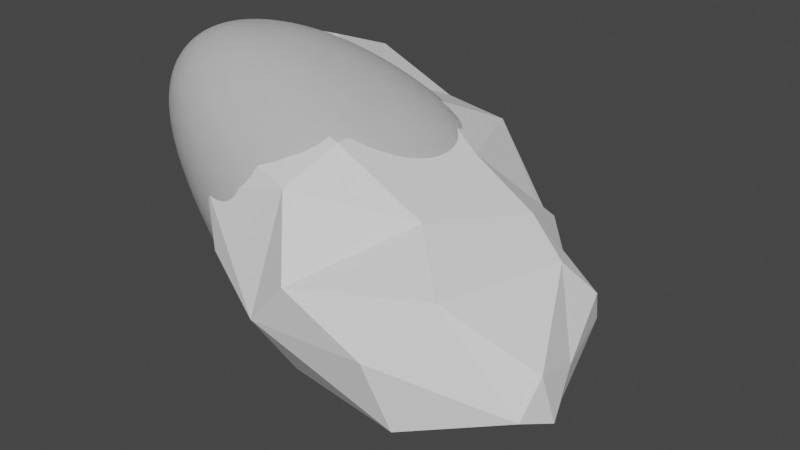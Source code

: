 # Source: Rocks.blend  (saved by Blender 3.5.10; exported with 4.5.12 LTS)
import bpy
from mathutils import Matrix  # noqa: F401  (used for matrix-valued properties, if any)

bpy.ops.wm.read_factory_settings(use_empty=True)
scene = bpy.context.scene
scene.name = 'Scene'

# ---- collections
col_collection = bpy.data.collections.new('Collection'); scene.collection.children.link(col_collection)

# ---- world
world_world = bpy.data.worlds.new('World'); scene.world = world_world
world_world.use_nodes = True; world_world.node_tree.nodes.clear()
_N = world_world.node_tree.nodes; _L = world_world.node_tree.links
n0 = _N.new('ShaderNodeOutputWorld'); n0.name = 'World Output'; n0.location = (300, 300)
n1 = _N.new('ShaderNodeBackground'); n1.name = 'Background'; n1.location = (10, 300)
n1.inputs[0].default_value = (0.05088, 0.05088, 0.05088, 1.0)
_L.new(n1.outputs[0], n0.inputs[0])
n0.is_active_output = True
world_world.color = (0.05088, 0.05088, 0.05088)
world_world.use_sun_shadow = False
world_world.sun_shadow_jitter_overblur = 0.0

# ---- meshes
me_cube_001 = bpy.data.meshes.new('Cube.001')
me_cube_001.from_pydata([(-0.5842, -0.1396, -0.6608), (-0.4232, -0.5493, -0.63), (0.05144, 0.5952, -0.4923), (0.6563, -0.2493, -0.509), (0.6797, 0.1256, -0.5912), (0.5593, 0.1814, 0.4742), (-0.1236, -0.6178, 0.6939), (-0.7156, -0.2093, 0.2423), (-0.702, -0.266, -0.4799), (-0.7688, -0.1978, -0.1082), (-0.6482, -0.05815, 0.4149), (-0.6875, 0.03922, -0.5012), (-0.7192, 0.1043, -0.1973), (-0.546, 0.4934, -0.2572), (-0.3188, 0.6001, 0.3672), (-0.479, 0.5636, 0.02091), (-0.3009, 0.7235, -0.157), (-0.1751, 0.7461, 0.2405), (-0.08223, 0.6661, 0.5377), (-0.1398, 0.6874, -0.2965), (0.4138, 0.5579, 0.3698), (0.588, 0.4597, 0.02041), (0.472, 0.4721, 0.544), (0.6753, 0.3804, 0.1766), (0.7386, 0.3061, -0.1417), (0.7175, 0.01068, -0.1013), (0.7244, -0.1237, -0.3435), (0.5741, -0.5092, 0.01458), (0.6054, -0.4841, -0.2674), (0.05814, -0.6786, -0.5343), (0.2419, -0.6459, 0.4966), (0.3895, -0.7651, -0.09949), (0.1948, -0.7832, 0.3), (0.06481, -0.9144, -0.05586), (-0.2176, -0.7858, -0.06288), (-0.03136, -0.8201, 0.4024), (-0.138, -0.7948, -0.4619), (-0.448, -0.6143, -0.339), (0.1772, 0.4644, -0.6604), (0.5401, 0.3523, -0.532), (-0.3879, 0.05293, -0.7153), (0.1363, 0.1101, -0.8435), (0.5268, 0.01421, -0.7992), (0.3334, -0.2645, -0.7643), (-0.3468, -0.2156, -0.8167), (0.1066, -0.2147, -0.9246), (-0.2021, -0.6555, -0.665), (0.02777, 0.6097, 0.6422), (-0.3636, 0.2822, 0.6583), (0.3831, 0.2946, 0.6803), (0.0991, 0.4006, 0.8261), (0.3314, -0.06695, 0.7285), (0.02622, 0.09552, 0.8963), (-0.3011, -0.01868, 0.8054), (-0.5468, -0.2855, 0.6125), (-0.1011, -0.2158, 0.8832), (-0.1998, -0.4393, 0.8132), (0.07286, -0.4091, 0.7789), (-0.4127, -0.482, 0.542)], [], [(58, 54, 7), (37, 9, 8), (37, 7, 9), (7, 10, 9), (10, 12, 9), (11, 13, 40), (15, 13, 12), (0, 11, 40), (1, 8, 0), (14, 17, 15), (16, 17, 19), (18, 47, 17), (22, 5, 23), (23, 25, 24), (24, 26, 4), (25, 26, 24), (26, 3, 4), (28, 31, 3), (30, 32, 31), (31, 32, 33), (30, 35, 32), (33, 36, 29), (35, 34, 33), (34, 37, 36), (35, 6, 58), (4, 42, 39), (41, 45, 40), (44, 1, 0), (22, 50, 49), (22, 49, 5), (49, 51, 5), (50, 52, 51), (53, 52, 50), (52, 55, 57), (1, 37, 8), (7, 54, 10), (8, 9, 11), (9, 12, 11), (8, 11, 0), (12, 13, 11), (13, 15, 16), (16, 15, 17), (19, 13, 16), (14, 18, 17), (17, 47, 20), (20, 47, 22), (20, 23, 21), (20, 22, 23), (21, 23, 24), (39, 21, 24), (39, 24, 4), (23, 5, 25), (25, 27, 26), (26, 28, 3), (26, 27, 28), (3, 31, 29), (28, 27, 31), (31, 33, 29), (33, 32, 35), (35, 30, 6), (33, 34, 36), (29, 36, 46), (46, 36, 1), (36, 37, 1), (19, 17, 20), (39, 42, 38), (38, 42, 41), (38, 41, 40), (13, 19, 2), (40, 45, 44), (41, 42, 45), (40, 44, 0), (42, 3, 43), (42, 43, 45), (45, 46, 44), (44, 46, 1), (45, 29, 46), (45, 43, 29), (29, 43, 3), (4, 3, 42), (47, 18, 50), (18, 48, 50), (22, 47, 50), (48, 53, 50), (49, 50, 51), (52, 53, 55), (53, 48, 54), (10, 48, 14), (56, 58, 6), (52, 57, 51), (55, 53, 56), (57, 55, 56), (56, 53, 54), (57, 56, 6), (30, 27, 51), (57, 6, 30), (7, 37, 34), (20, 21, 19), (21, 39, 2), (39, 38, 2), (2, 19, 21), (2, 38, 40), (40, 13, 2), (15, 12, 10), (10, 54, 48), (48, 18, 14), (14, 15, 10), (56, 54, 58), (27, 25, 5), (5, 51, 27), (51, 57, 30), (30, 31, 27), (35, 58, 34), (58, 7, 34)])
me_cube_001.polygons.foreach_set('use_smooth', [True] * 114)
_uv = me_cube_001.uv_layers.new(name='UVMap')
_uv.uv.foreach_set('vector', [0.6205, 0.3621, 0.6169, 0.06618, 0.5641, 0.06672, 0.4293, 0.07441, 0.4793, 0.08613, 0.4037, 0.07679, 0.4293, 0.07441, 0.5641, 0.06672, 0.4793, 0.08613, 0.5641, 0.06672, 0.598, 0.1329, 0.4793, 0.08613, 0.598, 0.1329, 0.4553, 0.1482, 0.4793, 0.08613, 0.3984, 0.1323, 0.4391, 0.2397, 0.3786, 0.1455, 0.497, 0.2652, 0.4391, 0.2397, 0.4553, 0.1482, 0.3814, 0.09891, 0.3984, 0.1323, 0.3786, 0.1455, 0.3861, 0.03404, 0.4037, 0.07679, 0.3814, 0.09891, 0.5802, 0.3034, 0.5385, 0.3409, 0.497, 0.2652, 0.4669, 0.3157, 0.5385, 0.3409, 0.4373, 0.3467, 0.5992, 0.3511, 0.6229, 0.3766, 0.5385, 0.3409, 0.6512, 0.5178, 0.609, 0.5806, 0.5456, 0.5508, 0.5456, 0.5508, 0.4823, 0.6236, 0.4693, 0.5653, 0.4693, 0.5653, 0.4288, 0.6503, 0.3856, 0.6013, 0.4823, 0.6236, 0.4288, 0.6503, 0.4693, 0.5653, 0.4288, 0.6503, 0.3953, 0.672, 0.3856, 0.6013, 0.4391, 0.7304, 0.48, 0.8024, 0.3953, 0.672, 0.638, 0.7919, 0.5555, 0.8398, 0.48, 0.8024, 0.48, 0.8024, 0.5555, 0.8398, 0.4885, 0.8652, 0.6183, 0.8355, 0.5654, 0.8859, 0.5555, 0.8398, 0.4885, 0.8652, 0.416, 0.8993, 0.4047, 0.8642, 0.5654, 0.8859, 0.4922, 0.9117, 0.4885, 0.8652, 0.4922, 0.9117, 0.4251, 0.7844, 0.416, 0.8993, 0.5654, 0.8859, 0.6208, 0.8997, 0.6205, 0.3621, 0.3856, 0.6013, 0.3338, 0.6251, 0.3746, 0.5467, 0.2747, 0.6043, 0.2654, 0.6582, 0.1711, 0.6119, 0.1905, 0.6665, 0.1652, 0.7269, 0.1357, 0.6541, 0.6512, 0.5178, 0.7328, 0.5537, 0.669, 0.5612, 0.6512, 0.5178, 0.669, 0.5612, 0.609, 0.5806, 0.669, 0.5612, 0.6899, 0.6364, 0.609, 0.5806, 0.7328, 0.5537, 0.7453, 0.6069, 0.6899, 0.6364, 0.8054, 0.626, 0.7453, 0.6069, 0.7328, 0.5537, 0.7453, 0.6069, 0.7692, 0.6601, 0.7371, 0.6998, 0.3861, 0.03404, 0.4293, 0.07441, 0.4037, 0.07679, 0.5641, 0.06672, 0.6169, 0.06618, 0.598, 0.1329, 0.4037, 0.07679, 0.4793, 0.08613, 0.3984, 0.1323, 0.4793, 0.08613, 0.4553, 0.1482, 0.3984, 0.1323, 0.4037, 0.07679, 0.3984, 0.1323, 0.3814, 0.09891, 0.4553, 0.1482, 0.4391, 0.2397, 0.3984, 0.1323, 0.4391, 0.2397, 0.497, 0.2652, 0.4669, 0.3157, 0.4669, 0.3157, 0.497, 0.2652, 0.5385, 0.3409, 0.4373, 0.3467, 0.4391, 0.2397, 0.4669, 0.3157, 0.5802, 0.3034, 0.5992, 0.3511, 0.5385, 0.3409, 0.5385, 0.3409, 0.6229, 0.3766, 0.5802, 0.4698, 0.5802, 0.4698, 0.6229, 0.3766, 0.6338, 0.5091, 0.5802, 0.4698, 0.5456, 0.5508, 0.5026, 0.5179, 0.5802, 0.4698, 0.6512, 0.5178, 0.5456, 0.5508, 0.5026, 0.5179, 0.5456, 0.5508, 0.4693, 0.5653, 0.3746, 0.5467, 0.5026, 0.5179, 0.4693, 0.5653, 0.3746, 0.5467, 0.4693, 0.5653, 0.3856, 0.6013, 0.5456, 0.5508, 0.609, 0.5806, 0.4823, 0.6236, 0.4823, 0.6236, 0.4988, 0.7377, 0.4288, 0.6503, 0.4288, 0.6503, 0.4391, 0.7304, 0.3953, 0.672, 0.4288, 0.6503, 0.4988, 0.7377, 0.4391, 0.7304, 0.3953, 0.672, 0.48, 0.8024, 0.4047, 0.8642, 0.4391, 0.7304, 0.4988, 0.7377, 0.48, 0.8024, 0.48, 0.8024, 0.4885, 0.8652, 0.4047, 0.8642, 0.4885, 0.8652, 0.5555, 0.8398, 0.5654, 0.8859, 0.5654, 0.8859, 0.6183, 0.8355, 0.6208, 0.8997, 0.4885, 0.8652, 0.4922, 0.9117, 0.416, 0.8993, 0.4047, 0.8642, 0.416, 0.8993, 0.3784, 0.9139, 0.3784, 0.9139, 0.416, 0.8993, 0.38, 0.9487, 0.416, 0.8993, 0.4251, 0.7844, 0.38, 0.9487, 0.4373, 0.3467, 0.5385, 0.3409, 0.5802, 0.4698, 0.3746, 0.5467, 0.3338, 0.6251, 0.2871, 0.5291, 0.2871, 0.5291, 0.3338, 0.6251, 0.2747, 0.6043, 0.2871, 0.5291, 0.2747, 0.6043, 0.1711, 0.6119, 0.4391, 0.2397, 0.4373, 0.3467, 0.3894, 0.3867, 0.1711, 0.6119, 0.2654, 0.6582, 0.1905, 0.6665, 0.2747, 0.6043, 0.3338, 0.6251, 0.2654, 0.6582, 0.1711, 0.6119, 0.1905, 0.6665, 0.1357, 0.6541, 0.3338, 0.6251, 0.3953, 0.672, 0.3153, 0.6774, 0.3338, 0.6251, 0.3153, 0.6774, 0.2654, 0.6582, 0.2654, 0.6582, 0.2132, 0.7459, 0.1905, 0.6665, 0.1905, 0.6665, 0.2132, 0.7459, 0.1652, 0.7269, 0.2654, 0.6582, 0.3377, 0.82, 0.2132, 0.7459, 0.2654, 0.6582, 0.3153, 0.6774, 0.3377, 0.82, 0.4047, 0.8642, 0.3153, 0.6774, 0.3953, 0.672, 0.3856, 0.6013, 0.3953, 0.672, 0.3338, 0.6251, 0.7438, 0.5088, 0.7179, 0.4402, 0.7328, 0.5537, 0.7179, 0.4402, 0.8217, 0.57, 0.7328, 0.5537, 0.6512, 0.5178, 0.7438, 0.5088, 0.7328, 0.5537, 0.8217, 0.57, 0.8054, 0.626, 0.7328, 0.5537, 0.669, 0.5612, 0.7328, 0.5537, 0.6899, 0.6364, 0.7453, 0.6069, 0.8054, 0.626, 0.7692, 0.6601, 0.8054, 0.626, 0.8217, 0.57, 0.8558, 0.6823, 0.598, 0.1329, 0.8217, 0.57, 0.5802, 0.3034, 0.7839, 0.7044, 0.845, 0.7297, 0.7734, 0.7421, 0.7453, 0.6069, 0.7371, 0.6998, 0.6899, 0.6364, 0.7692, 0.6601, 0.8054, 0.626, 0.7839, 0.7044, 0.7371, 0.6998, 0.7692, 0.6601, 0.7839, 0.7044, 0.7839, 0.7044, 0.8054, 0.626, 0.8558, 0.6823, 0.7371, 0.6998, 0.7839, 0.7044, 0.7734, 0.7421, 0.638, 0.7919, 0.4988, 0.7377, 0.6899, 0.6364, 0.7371, 0.6998, 0.7734, 0.7421, 0.638, 0.7919, 0.5641, 0.06672, 0.4293, 0.07441, 0.4922, 0.9117, 0.5802, 0.4698, 0.5026, 0.5179, 0.4373, 0.3467, 0.5026, 0.5179, 0.3746, 0.5467, 0.3894, 0.3867, 0.3746, 0.5467, 0.2871, 0.5291, 0.3894, 0.3867, 0.3894, 0.3867, 0.4373, 0.3467, 0.5026, 0.5179, 0.3894, 0.3867, 0.2871, 0.5291, 0.1711, 0.6119, 0.1711, 0.6119, 0.4391, 0.2397, 0.3894, 0.3867, 0.497, 0.2652, 0.4553, 0.1482, 0.598, 0.1329, 0.598, 0.1329, 0.8558, 0.6823, 0.8217, 0.57, 0.8217, 0.57, 0.5992, 0.3511, 0.5802, 0.3034, 0.5802, 0.3034, 0.497, 0.2652, 0.598, 0.1329, 0.7839, 0.7044, 0.8558, 0.6823, 0.845, 0.7297, 0.4988, 0.7377, 0.4823, 0.6236, 0.609, 0.5806, 0.609, 0.5806, 0.6899, 0.6364, 0.4988, 0.7377, 0.6899, 0.6364, 0.7371, 0.6998, 0.638, 0.7919, 0.638, 0.7919, 0.48, 0.8024, 0.4988, 0.7377, 0.5654, 0.8859, 0.6205, 0.3621, 0.4922, 0.9117, 0.6205, 0.3621, 0.5641, 0.06672, 0.4922, 0.9117])
me_cube_001.update()
me_cube_002 = bpy.data.meshes.new('Cube.002')
me_cube_002.from_pydata([(-0.5665, -0.9875, -0.7417), (-0.7625, -0.5495, 0.5401), (-0.5556, 0.8462, -0.5237), (-1.088, 0.304, -0.9133), (0.7102, -0.01644, -1.036), (0.6189, 1.041, -0.8314), (0.9733, -0.1103, -0.6931), (0.4398, -0.6154, -0.4974), (-0.01883, -1.118, 0.6878), (-0.5041, -1.132, -0.1846), (-0.7696, -0.6881, 0.09678), (-1.382, -0.3865, -0.3482), (-1.331, -0.3626, -0.4049), (-0.9727, 0.2496, 0.3934), (-1.189, 0.492, -0.5258), (-0.9096, 0.8376, -0.1724), (-0.2311, 0.9735, 0.5188), (-0.4097, 1.171, -0.09528), (0.2137, 1.195, 0.02721), (0.1897, 1.216, -0.709), (0.718, 1.168, -0.2429), (0.4523, 1.004, 0.3529), (1.045, 0.723, -0.6235), (1.062, 0.3028, 0.1533), (0.6804, 0.4412, 0.7087), (1.177, 0.2872, -0.3774), (0.6405, -0.5103, 0.6362), (0.8941, -0.1952, 0.216), (0.7675, -0.7034, -0.08398), (0.4617, -0.9046, 0.6166), (-0.04414, -1.293, 0.07555), (-0.2364, -1.139, -0.6754), (-0.1058, 0.7414, -0.9998), (-0.7066, 0.08885, -1.199), (-0.2874, 0.08578, -1.272), (-0.5982, -0.3902, -0.9893), (0.2896, -0.2956, -1.151), (-1.089, -0.0994, 0.4735), (0.0284, 0.5469, 0.864), (-0.0918, -0.5718, 1.009), (0.2969, -0.602, 0.8725), (-0.618, -0.2862, 0.8256), (-0.3994, -0.9514, 0.5785)], [], [(0, 11, 35), (9, 10, 11), (10, 1, 11), (35, 12, 33), (12, 11, 14), (15, 17, 2), (15, 16, 17), (2, 17, 19), (16, 21, 18), (17, 18, 19), (19, 5, 32), (18, 21, 20), (5, 20, 22), (5, 22, 4), (23, 22, 20), (21, 23, 20), (24, 23, 21), (22, 25, 6), (22, 23, 25), (27, 6, 25), (27, 26, 28), (6, 28, 7), (28, 26, 29), (28, 29, 30), (7, 31, 36), (36, 31, 0), (30, 8, 9), (31, 9, 0), (26, 40, 29), (3, 32, 33), (32, 5, 4), (33, 32, 34), (32, 4, 34), (33, 34, 35), (34, 36, 35), (34, 4, 36), (36, 0, 35), (3, 2, 32), (13, 38, 16), (16, 24, 21), (37, 41, 38), (1, 41, 37), (39, 40, 24), (41, 1, 39), (39, 1, 42), (39, 42, 8), (0, 9, 11), (9, 42, 10), (10, 42, 1), (35, 11, 12), (11, 1, 37), (11, 37, 14), (14, 37, 13), (33, 12, 3), (3, 12, 14), (3, 14, 15), (14, 13, 15), (3, 15, 2), (15, 13, 16), (2, 19, 32), (17, 16, 18), (19, 18, 20), (4, 22, 6), (24, 26, 23), (23, 27, 25), (23, 26, 27), (19, 20, 5), (6, 27, 28), (7, 28, 31), (31, 28, 30), (30, 29, 8), (31, 30, 9), (9, 8, 42), (36, 4, 6), (36, 6, 7), (13, 37, 38), (16, 38, 24), (38, 39, 24), (38, 41, 39), (40, 26, 24), (39, 8, 40), (40, 8, 29)])
me_cube_002.polygons.foreach_set('use_smooth', [True] * 82)
_uv = me_cube_002.uv_layers.new(name='UVMap')
_uv.uv.foreach_set('vector', [0.4056, 0.02493, 0.5026, 0.1448, 0.3903, 0.1163, 0.4707, 0.02086, 0.5505, 0.07365, 0.5026, 0.1448, 0.5505, 0.07365, 0.6065, 0.1211, 0.5026, 0.1448, 0.3903, 0.1163, 0.4737, 0.1545, 0.3797, 0.191, 0.4737, 0.1545, 0.5026, 0.1448, 0.4528, 0.2583, 0.5194, 0.313, 0.5328, 0.3834, 0.4556, 0.3489, 0.5194, 0.313, 0.6005, 0.3879, 0.5328, 0.3834, 0.4556, 0.3489, 0.5328, 0.3834, 0.4405, 0.447, 0.6005, 0.3879, 0.6091, 0.485, 0.5503, 0.4562, 0.5328, 0.3834, 0.5503, 0.4562, 0.4405, 0.447, 0.4405, 0.447, 0.4142, 0.5109, 0.3884, 0.4169, 0.5503, 0.4562, 0.6091, 0.485, 0.5037, 0.5177, 0.4142, 0.5109, 0.5037, 0.5177, 0.4377, 0.5881, 0.4142, 0.5109, 0.4377, 0.5881, 0.3528, 0.6591, 0.5339, 0.6573, 0.4377, 0.5881, 0.5037, 0.5177, 0.6091, 0.485, 0.5339, 0.6573, 0.5037, 0.5177, 0.6421, 0.6193, 0.5339, 0.6573, 0.6091, 0.485, 0.4377, 0.5881, 0.4575, 0.6534, 0.4061, 0.6917, 0.4377, 0.5881, 0.5339, 0.6573, 0.4575, 0.6534, 0.5394, 0.7328, 0.4061, 0.6917, 0.4575, 0.6534, 0.5394, 0.7328, 0.6073, 0.7991, 0.4895, 0.7954, 0.4061, 0.6917, 0.4895, 0.7954, 0.4083, 0.8126, 0.4895, 0.7954, 0.6073, 0.7991, 0.6005, 0.8574, 0.4895, 0.7954, 0.6005, 0.8574, 0.5246, 0.9281, 0.4083, 0.8126, 0.4163, 0.9369, 0.3791, 0.8924, 0.3791, 0.8924, 0.4163, 0.9369, 0.4032, 0.9849, 0.5246, 0.9281, 0.6088, 0.93, 0.4972, 0.9835, 0.4163, 0.9369, 0.4972, 0.9835, 0.4032, 0.9849, 0.6073, 0.7991, 0.625, 0.8557, 0.6005, 0.8574, 0.136, 0.5202, 0.2806, 0.516, 0.1807, 0.5806, 0.2806, 0.516, 0.4142, 0.5109, 0.3528, 0.6591, 0.1807, 0.5806, 0.2806, 0.516, 0.2321, 0.6055, 0.2806, 0.516, 0.3528, 0.6591, 0.2321, 0.6055, 0.1807, 0.5806, 0.2321, 0.6055, 0.1672, 0.6517, 0.2321, 0.6055, 0.2824, 0.6754, 0.1672, 0.6517, 0.2321, 0.6055, 0.3528, 0.6591, 0.2824, 0.6754, 0.2824, 0.6754, 0.1431, 0.7242, 0.1672, 0.6517, 0.2002, 0.5, 0.228, 0.5017, 0.2806, 0.516, 0.8681, 0.5132, 0.7175, 0.5844, 0.7224, 0.5141, 0.7224, 0.5141, 0.6421, 0.6193, 0.6311, 0.516, 0.8623, 0.5898, 0.8226, 0.6215, 0.7175, 0.5844, 0.8569, 0.6391, 0.8226, 0.6215, 0.8623, 0.5898, 0.7839, 0.6787, 0.7462, 0.7092, 0.6421, 0.6193, 0.8226, 0.6215, 0.8569, 0.6391, 0.7839, 0.6787, 0.7839, 0.6787, 0.8569, 0.6391, 0.8489, 0.7252, 0.7839, 0.6787, 0.8489, 0.7252, 0.8025, 0.7476, 0.4056, 0.02493, 0.4707, 0.02086, 0.5026, 0.1448, 0.4707, 0.02086, 0.6064, 0.02051, 0.5505, 0.07365, 0.5505, 0.07365, 0.6064, 0.02051, 0.6065, 0.1211, 0.3903, 0.1163, 0.5026, 0.1448, 0.4737, 0.1545, 0.5026, 0.1448, 0.6065, 0.1211, 0.6033, 0.1768, 0.5026, 0.1448, 0.6033, 0.1768, 0.4528, 0.2583, 0.4528, 0.2583, 0.6033, 0.1768, 0.6199, 0.2426, 0.3797, 0.191, 0.4737, 0.1545, 0.3955, 0.2501, 0.3955, 0.2501, 0.4737, 0.1545, 0.4528, 0.2583, 0.3955, 0.2501, 0.4528, 0.2583, 0.5194, 0.313, 0.4528, 0.2583, 0.6199, 0.2426, 0.5194, 0.313, 0.3955, 0.2501, 0.5194, 0.313, 0.4556, 0.3489, 0.5194, 0.313, 0.6199, 0.2426, 0.6005, 0.3879, 0.4556, 0.3489, 0.4405, 0.447, 0.3884, 0.4169, 0.5328, 0.3834, 0.6005, 0.3879, 0.5503, 0.4562, 0.4405, 0.447, 0.5503, 0.4562, 0.5037, 0.5177, 0.3528, 0.6591, 0.4377, 0.5881, 0.4061, 0.6917, 0.6421, 0.6193, 0.6073, 0.7991, 0.5339, 0.6573, 0.5339, 0.6573, 0.5394, 0.7328, 0.4575, 0.6534, 0.5339, 0.6573, 0.6073, 0.7991, 0.5394, 0.7328, 0.4405, 0.447, 0.5037, 0.5177, 0.4142, 0.5109, 0.4061, 0.6917, 0.5394, 0.7328, 0.4895, 0.7954, 0.4083, 0.8126, 0.4895, 0.7954, 0.4163, 0.9369, 0.4163, 0.9369, 0.4895, 0.7954, 0.5246, 0.9281, 0.5246, 0.9281, 0.6005, 0.8574, 0.6088, 0.93, 0.4163, 0.9369, 0.5246, 0.9281, 0.4972, 0.9835, 0.4972, 0.9835, 0.6088, 0.93, 0.6039, 0.9864, 0.2824, 0.6754, 0.3528, 0.6591, 0.4061, 0.6917, 0.2824, 0.6754, 0.4061, 0.6917, 0.343, 0.7504, 0.8681, 0.5132, 0.8623, 0.5898, 0.7175, 0.5844, 0.7224, 0.5141, 0.7175, 0.5844, 0.6421, 0.6193, 0.7175, 0.5844, 0.7839, 0.6787, 0.6421, 0.6193, 0.7175, 0.5844, 0.8226, 0.6215, 0.7839, 0.6787, 0.7462, 0.7092, 0.6438, 0.7555, 0.6421, 0.6193, 0.7839, 0.6787, 0.8025, 0.7476, 0.7462, 0.7092, 0.7462, 0.7092, 0.8025, 0.7476, 0.7551, 0.75])
me_cube_002.update()
me_cube_003 = bpy.data.meshes.new('Cube.003')
me_cube_003.from_pydata([(-0.6268, -1.195, 0.6415), (-1.576, -0.445, -0.5278), (-1.119, -0.8985, -0.6565), (-0.8112, -1.26, 0.2612), (-2.003, -0.7323, 1.405), (-2.337, -0.3803, 1.063), (-1.67, -0.3301, -0.3399), (0.2704, 0.9405, -0.7975), (0.869, -0.4317, -0.5632), (-0.6738, -1.119, -0.9397), (0.4301, -0.1403, 0.1572), (-1.174, -1.072, -0.4106), (-1.199, -1.158, 0.06769), (-1.502, -1.3, 0.9205), (-1.772, -1.183, 0.7646), (-1.592, -0.734, 0.01193), (-1.959, -0.8284, 0.5388), (-2.175, -0.8515, 1.255), (-1.886, -0.4322, -0.09274), (-1.902, -0.2036, -0.0665), (-2.077, -0.1309, 0.5851), (-2.214, -0.5721, 1.348), (-1.804, 0.07433, 0.04901), (-2.162, 0.06293, 0.9593), (-2.15, -0.1783, 1.351), (-1.415, 0.2537, -0.2672), (-1.393, 0.3038, 0.1387), (-1.931, 0.2989, 0.7582), (-1.133, 0.3595, -0.7163), (-1.541, 0.5921, 1.019), (-1.48, 0.5047, 1.317), (-0.3259, 0.6012, -0.6653), (-0.882, 0.7768, -0.1777), (-0.3615, 0.7145, 0.9343), (-0.7063, 0.9466, 0.3028), (-1.212, 0.7037, 0.6908), (-0.319, 1.004, -0.1748), (-0.1604, 0.9824, 0.5548), (0.4875, 0.9381, -0.586), (0.6128, 0.5827, -1.089), (0.4972, 0.8497, -0.1946), (-0.07822, 0.9082, 0.7164), (0.8516, 0.7717, -0.8444), (0.9109, 0.3226, -1.229), (1.033, 0.5179, -0.5272), (0.4589, 0.4582, 0.4557), (0.9911, -0.2577, -1.379), (1.061, 0.09446, -0.4643), (0.878, -0.5147, -1.284), (0.493, -0.7422, -0.7583), (0.5597, -0.7574, -0.09664), (0.368, -0.7764, 0.2503), (0.2625, -1.092, -1.074), (-0.1444, -1.334, -0.9183), (0.02208, -1.175, 0.277), (-0.2248, -1.39, -0.2855), (-0.4896, -1.375, -0.7788), (-0.1198, 0.4786, -1.111), (-0.4908, 0.1851, -1.35), (-0.9476, 0.08661, -1.036), (0.2174, 0.09944, -1.491), (0.757, 0.3345, -1.322), (-0.1977, -0.0514, -1.504), (-0.6421, -0.4375, -1.191), (-0.2681, -0.5418, -1.289), (0.7509, -0.04148, -1.601), (0.8098, -0.3081, -1.616), (-0.6717, -0.8724, -1.066), (0.2745, -0.9562, -1.495), (0.2197, -0.6485, -1.631), (0.6491, -0.6531, -1.583), (-0.8514, 0.4555, 1.131), (-1.273, 0.2183, 1.438), (-2.033, -0.2903, 1.514), (-1.604, -0.03487, 1.542), (0.118, 0.3672, 0.9028), (-0.2078, -0.5047, 1.087), (-0.7354, -0.6988, 1.343), (-1.286, -1.053, 1.242), (0.1058, -0.4726, 0.8498), (-0.01064, -0.9172, 0.7718), (-0.9962, -1.182, 1.076)], [], [(13, 14, 12), (15, 1, 2), (12, 15, 11), (18, 6, 1), (17, 5, 16), (20, 19, 18), (62, 64, 63), (25, 1, 6), (22, 26, 25), (1, 28, 59), (12, 11, 56), (0, 13, 3), (16, 20, 18), (23, 20, 5), (4, 21, 17), (24, 21, 73), (27, 29, 35), (24, 5, 21), (23, 27, 22), (22, 6, 19), (67, 9, 2), (26, 35, 32), (57, 7, 39), (42, 39, 7), (38, 40, 42), (40, 38, 37), (59, 28, 58), (28, 32, 31), (22, 27, 35), (41, 35, 33), (38, 36, 37), (38, 7, 36), (1, 25, 28), (40, 45, 44), (47, 50, 8), (50, 10, 51), (49, 52, 48), (51, 54, 50), (69, 68, 64), (69, 64, 62), (61, 43, 65), (71, 76, 75), (54, 55, 50), (55, 56, 53), (0, 3, 55), (68, 69, 70), (80, 0, 54), (68, 52, 53), (60, 69, 62), (64, 67, 63), (74, 30, 73), (72, 30, 74), (71, 30, 72), (60, 62, 58), (33, 71, 75), (79, 45, 75), (79, 10, 45), (72, 74, 77), (74, 78, 77), (3, 12, 56), (75, 76, 79), (11, 2, 9), (63, 67, 2), (17, 21, 5), (35, 41, 37), (75, 41, 33), (47, 10, 50), (2, 1, 59, 63), (14, 17, 16), (80, 79, 76, 77), (18, 19, 6), (19, 20, 23, 22), (64, 68, 67), (16, 5, 20), (77, 76, 71, 72), (24, 23, 5), (22, 25, 6), (63, 59, 58, 62), (17, 13, 78, 4), (56, 11, 9), (11, 15, 2), (3, 13, 12), (0, 81, 13), (81, 78, 13), (36, 7, 31, 32), (42, 40, 44), (27, 23, 29), (58, 28, 31), (60, 57, 39, 61), (43, 61, 39, 42), (38, 42, 7), (34, 35, 37), (36, 34, 37), (41, 40, 37), (32, 28, 25, 26), (40, 41, 45), (7, 57, 58, 31), (32, 35, 34), (32, 34, 36), (47, 46, 43, 44), (18, 15, 14, 16), (44, 45, 47), (49, 48, 8), (43, 42, 44), (8, 48, 46, 47), (48, 70, 66, 46), (46, 66, 65, 43), (53, 56, 9, 68), (8, 50, 49), (52, 55, 53), (54, 0, 55), (68, 9, 67), (57, 60, 58), (10, 79, 51), (55, 3, 56), (48, 52, 68, 70), (81, 80, 77, 78), (51, 80, 54), (60, 65, 69), (69, 65, 66), (69, 66, 70), (71, 33, 30), (60, 61, 65), (75, 45, 41), (80, 51, 79), (0, 80, 81), (73, 21, 4), (30, 29, 23, 24), (50, 55, 52), (26, 22, 35), (12, 14, 15), (74, 73, 78), (78, 73, 4), (49, 50, 52), (33, 35, 29, 30), (15, 18, 1), (13, 17, 14), (73, 30, 24), (47, 45, 10)])
me_cube_003.polygons.foreach_set('use_smooth', [True] * 139)
_uv = me_cube_003.uv_layers.new(name='UVMap')
_uv.uv.foreach_set('vector', [0.5814, 0.05763, 0.5479, 0.09252, 0.4902, 0.02928, 0.4579, 0.1041, 0.3575, 0.2078, 0.4069, 0.06986, 0.4902, 0.02928, 0.4579, 0.1041, 0.4375, 0.05349, 0.4406, 0.1784, 0.4063, 0.1842, 0.3575, 0.2078, 0.5887, 0.1482, 0.5622, 0.2274, 0.5116, 0.1371, 0.4933, 0.2366, 0.4367, 0.218, 0.4406, 0.1784, 0.2474, 0.5953, 0.2157, 0.6604, 0.1725, 0.633, 0.4197, 0.3073, 0.1236, 0.5, 0.4063, 0.1842, 0.4465, 0.2748, 0.4688, 0.3276, 0.4197, 0.3073, 0.4168, 0.1187, 0.375, 0.3163, 0.178, 0.5488, 0.4902, 0.02928, 0.4375, 0.05349, 0.4375, 1.0, 0.6168, 1.0, 0.5814, 0.05763, 0.5323, 1.0, 0.5116, 0.1371, 0.4933, 0.2366, 0.4406, 0.1784, 0.5528, 0.2833, 0.4933, 0.2366, 0.5622, 0.2274, 0.875, 0.5997, 0.6864, 0.3125, 0.5887, 0.1482, 0.6706, 0.3183, 0.6864, 0.3125, 0.875, 0.5313, 0.5312, 0.3125, 0.5625, 0.3583, 0.5368, 0.3865, 0.6178, 0.2714, 0.5622, 0.2274, 0.6864, 0.3125, 0.5528, 0.2833, 0.5312, 0.3125, 0.4465, 0.2748, 0.4465, 0.2748, 0.4063, 0.1842, 0.4367, 0.218, 0.125, 0.6875, 0.2057, 0.8099, 0.4069, 0.06986, 0.4688, 0.3276, 0.5368, 0.3865, 0.469, 0.387, 0.3314, 0.4809, 0.375, 0.4688, 0.3911, 0.5387, 0.4551, 0.5626, 0.3911, 0.5387, 0.4302, 0.479, 0.4701, 0.5201, 0.5274, 0.5502, 0.4551, 0.5626, 0.5274, 0.5502, 0.4701, 0.5201, 0.5707, 0.4757, 0.178, 0.5488, 0.375, 0.3163, 0.2386, 0.5548, 0.2295, 0.4746, 0.469, 0.387, 0.4117, 0.403, 0.4465, 0.2748, 0.5312, 0.3125, 0.5368, 0.3865, 0.6211, 0.5119, 0.5368, 0.3865, 0.6781, 0.4906, 0.4701, 0.5201, 0.4803, 0.4386, 0.5707, 0.4757, 0.4701, 0.5201, 0.4302, 0.479, 0.4803, 0.4386, 0.1236, 0.5, 0.4197, 0.3073, 0.2295, 0.4746, 0.5274, 0.5502, 0.6081, 0.6168, 0.5074, 0.6223, 0.5214, 0.67, 0.5588, 0.8076, 0.5118, 0.7421, 0.5588, 0.8076, 0.6214, 0.7156, 0.6012, 0.8229, 0.485, 0.803, 0.4299, 0.8523, 0.4147, 0.7294, 0.6012, 0.8229, 0.5651, 0.897, 0.5588, 0.8076, 0.2763, 0.6895, 0.3689, 0.839, 0.2157, 0.6604, 0.2763, 0.6895, 0.2157, 0.6604, 0.2474, 0.5953, 0.385, 0.5931, 0.42, 0.6145, 0.3635, 0.6393, 0.7141, 0.5382, 0.7188, 0.677, 0.6578, 0.6105, 0.5651, 0.897, 0.5002, 0.929, 0.5588, 0.8076, 0.5002, 0.929, 0.4275, 0.934, 0.4313, 0.9193, 0.6593, 0.8379, 0.5323, 0.1778, 0.5002, 0.929, 0.3689, 0.839, 0.2763, 0.6895, 0.3402, 0.7242, 0.6775, 0.8099, 0.6593, 0.8379, 0.5651, 0.897, 0.2791, 0.75, 0.4299, 0.8523, 0.4313, 0.9193, 0.3059, 0.5819, 0.2763, 0.6895, 0.2474, 0.5953, 0.2157, 0.6604, 0.1639, 0.6828, 0.1725, 0.633, 0.7813, 0.5459, 0.625, 0.3699, 0.8278, 0.5179, 0.75, 0.5402, 0.625, 0.3699, 0.7813, 0.5459, 0.7141, 0.5382, 0.625, 0.3699, 0.75, 0.5402, 0.3059, 0.5819, 0.2474, 0.5953, 0.2386, 0.5548, 0.6509, 0.5151, 0.7141, 0.5382, 0.6578, 0.6105, 0.7026, 0.7137, 0.6081, 0.6168, 0.6578, 0.6105, 0.7026, 0.7137, 0.6214, 0.7156, 0.6081, 0.6168, 0.75, 0.5402, 0.7813, 0.5459, 0.7796, 0.6752, 0.7813, 0.5459, 0.7354, 0.3993, 0.7796, 0.6752, 0.5323, 0.1778, 0.4688, 0.0, 0.4275, 0.934, 0.6578, 0.6105, 0.7188, 0.677, 0.7026, 0.7137, 0.4375, 0.05349, 0.4069, 0.06986, 0.2057, 0.8099, 0.1725, 0.633, 0.1639, 0.6828, 0.375, 0.106, 0.5887, 0.1482, 0.6864, 0.3125, 0.5622, 0.2274, 0.5368, 0.3865, 0.6211, 0.5119, 0.5707, 0.4757, 0.6578, 0.6105, 0.6211, 0.5119, 0.6509, 0.5151, 0.5214, 0.67, 0.6214, 0.7156, 0.5588, 0.8076, 0.375, 0.106, 0.4168, 0.1187, 0.178, 0.5488, 0.1725, 0.633, 0.5479, 0.09252, 0.5887, 0.1482, 0.5116, 0.1371, 0.6802, 0.81, 0.7026, 0.7137, 0.7188, 0.677, 0.7796, 0.6752, 0.4406, 0.1784, 0.4367, 0.218, 0.4063, 0.1842, 0.4367, 0.218, 0.4933, 0.2366, 0.5528, 0.2833, 0.4465, 0.2748, 0.2157, 0.6604, 0.3689, 0.839, 0.1639, 0.6828, 0.5116, 0.1371, 0.5622, 0.2274, 0.4933, 0.2366, 0.7796, 0.6752, 0.7188, 0.677, 0.7141, 0.5382, 0.75, 0.5402, 0.7543, 0.4094, 0.5528, 0.2833, 0.5622, 0.2274, 0.4465, 0.2748, 0.4197, 0.3073, 0.4063, 0.1842, 0.1725, 0.633, 0.178, 0.5488, 0.2386, 0.5548, 0.2474, 0.5953, 0.5887, 0.1482, 0.5814, 0.05763, 0.875, 0.6875, 0.875, 0.5997, 0.4375, 1.0, 0.4375, 0.05349, 0.2057, 0.8099, 0.4375, 0.05349, 0.4579, 0.1041, 0.4069, 0.06986, 0.5323, 1.0, 0.5814, 0.05763, 0.4902, 0.02928, 0.6168, 1.0, 0.875, 0.7188, 0.5814, 0.05763, 0.875, 0.7188, 0.875, 0.6875, 0.5814, 0.05763, 0.4803, 0.4386, 0.4302, 0.479, 0.4117, 0.403, 0.469, 0.387, 0.4551, 0.5626, 0.5274, 0.5502, 0.5074, 0.6223, 0.5312, 0.3125, 0.5528, 0.2833, 0.5625, 0.3583, 0.2386, 0.5548, 0.375, 0.3163, 0.375, 0.375, 0.3059, 0.5819, 0.3314, 0.4809, 0.3911, 0.5387, 0.385, 0.5931, 0.42, 0.6145, 0.385, 0.5931, 0.3911, 0.5387, 0.4551, 0.5626, 0.4701, 0.5201, 0.4551, 0.5626, 0.4302, 0.479, 0.5232, 0.4165, 0.5368, 0.3865, 0.5707, 0.4757, 0.4803, 0.4386, 0.5232, 0.4165, 0.5707, 0.4757, 0.6211, 0.5119, 0.5274, 0.5502, 0.5707, 0.4757, 0.469, 0.387, 0.2295, 0.4746, 0.4197, 0.3073, 0.4688, 0.3276, 0.5274, 0.5502, 0.6211, 0.5119, 0.6081, 0.6168, 0.4302, 0.479, 0.3125, 0.5, 0.2813, 0.5, 0.4117, 0.403, 0.469, 0.387, 0.5368, 0.3865, 0.5232, 0.4165, 0.469, 0.387, 0.5232, 0.4165, 0.4803, 0.4386, 0.5214, 0.67, 0.4088, 0.6875, 0.42, 0.6145, 0.5074, 0.6223, 0.4406, 0.1784, 0.4579, 0.1041, 0.5479, 0.09252, 0.5116, 0.1371, 0.5074, 0.6223, 0.6081, 0.6168, 0.5214, 0.67, 0.485, 0.803, 0.4147, 0.7294, 0.5118, 0.7421, 0.42, 0.6145, 0.4551, 0.5626, 0.5074, 0.6223, 0.5118, 0.7421, 0.4147, 0.7294, 0.4088, 0.6875, 0.5214, 0.67, 0.4147, 0.7294, 0.3402, 0.7242, 0.3683, 0.6875, 0.4088, 0.6875, 0.4088, 0.6875, 0.3683, 0.6875, 0.3635, 0.6393, 0.42, 0.6145, 0.4313, 0.9193, 0.4275, 0.934, 0.3354, 0.1639, 0.2791, 0.75, 0.5118, 0.7421, 0.5588, 0.8076, 0.485, 0.803, 0.4299, 0.8523, 0.5002, 0.929, 0.4313, 0.9193, 0.5651, 0.897, 0.6593, 0.8379, 0.5002, 0.929, 0.3689, 0.839, 0.375, 0.8901, 0.1639, 0.6828, 0.3314, 0.4809, 0.3059, 0.5819, 0.2386, 0.5548, 0.6214, 0.7156, 0.6875, 0.75, 0.6012, 0.8229, 0.5002, 0.929, 0.5323, 0.1778, 0.4275, 0.934, 0.4147, 0.7294, 0.4299, 0.8523, 0.2791, 0.75, 0.3402, 0.7242, 0.7327, 0.3873, 0.6802, 0.81, 0.7796, 0.6752, 0.7354, 0.3993, 0.6012, 0.8229, 0.6775, 0.8099, 0.5651, 0.897, 0.3059, 0.5819, 0.3635, 0.6393, 0.2763, 0.6895, 0.2763, 0.6895, 0.3635, 0.6393, 0.3683, 0.6875, 0.2763, 0.6895, 0.3683, 0.6875, 0.3402, 0.7242, 0.7141, 0.5382, 0.6509, 0.5151, 0.625, 0.3699, 0.3059, 0.5819, 0.385, 0.5931, 0.3635, 0.6393, 0.6578, 0.6105, 0.6081, 0.6168, 0.6211, 0.5119, 0.6802, 0.81, 0.625, 0.8438, 0.7026, 0.7137, 0.625, 0.3624, 0.6802, 0.81, 0.7327, 0.3873, 0.8278, 0.5179, 0.625, 0.1875, 0.6264, 0.1536, 0.7107, 0.4636, 0.5625, 0.3583, 0.5528, 0.2833, 0.7543, 0.4094, 0.5588, 0.8076, 0.5002, 0.929, 0.4299, 0.8523, 0.4688, 0.3276, 0.4465, 0.2748, 0.5368, 0.3865, 0.4902, 0.02928, 0.5479, 0.09252, 0.4579, 0.1041, 0.7813, 0.5459, 0.8278, 0.5179, 0.7354, 0.3993, 0.7354, 0.3993, 0.8278, 0.5179, 0.6264, 0.1536, 0.485, 0.803, 0.5588, 0.8076, 0.4299, 0.8523, 0.6781, 0.4906, 0.5368, 0.3865, 0.5625, 0.3583, 0.7107, 0.4636, 0.4579, 0.1041, 0.4406, 0.1784, 0.3575, 0.2078, 0.5814, 0.05763, 0.5887, 0.1482, 0.5479, 0.09252, 0.8278, 0.5179, 0.625, 0.3699, 0.6178, 0.2714, 0.5214, 0.67, 0.6081, 0.6168, 0.6214, 0.7156])
me_cube_003.update()
me_cube_004 = bpy.data.meshes.new('Cube.004')
me_cube_004.from_pydata([(-1.534, 0.1597, -0.2652), (-1.469, -0.4241, -0.4543), (-0.6403, -0.4798, -1.051), (-1.097, -1.257, -0.6173), (-0.05855, -1.533, -1.284), (0.08121, 1.505, -0.8606), (1.788, 0.08017, -1.238), (0.1509, 1.83, 0.5857), (1.074, 1.226, 0.004359), (1.664, 0.2214, 0.4353), (-1.045, -1.685, -0.1385), (-0.1852, -2.014, -0.4965), (-1.236, -1.559, 0.4923), (-1.61, -1.144, 1.02), (-1.842, -0.8922, 0.6488), (-1.948, -0.2643, 0.5303), (-1.894, -0.1603, -0.01296), (-2.205, -0.327, 1.217), (-2.585, 0.5834, 0.6091), (-2.267, 1.473, 1.147), (-1.888, 1.29, -0.05393), (-1.072, 1.158, -0.4236), (-1.395, 2.065, 0.6947), (-1.559, 1.7, 1.187), (-1.596, 1.825, 0.05959), (-0.6299, 1.82, 0.6971), (-0.2557, 1.917, -0.1123), (-0.3107, 1.425, -0.7952), (1.092, 0.9881, -0.991), (1.473, 0.9537, 0.06386), (2.341, 0.5045, -0.6727), (1.515, 1.113, -0.3996), (2.412, 0.329, -0.2692), (2.474, -0.3124, -1.173), (2.592, -0.4092, -0.6684), (2.77, -0.9398, -0.9786), (2.145, -0.9621, -1.223), (2.652, -1.372, -0.7932), (2.669, -1.042, -0.4317), (1.775, -1.508, 0.2169), (1.557, -1.885, -1.121), (1.309, -2.039, -0.3642), (0.3333, -2.057, 0.08721), (-1.2, 0.4488, -0.8891), (0.5767, 1.036, -1.055), (0.2752, 0.5318, -1.171), (0.08239, 0.1627, -1.44), (-0.4526, 0.1346, -1.402), (-0.2471, -0.586, -1.212), (0.9801, -0.1089, -1.803), (0.4405, -0.8422, -1.694), (1.357, -0.8803, -1.752), (-2.496, 1.12, 1.359), (-2.216, 0.5655, 1.277), (-0.8176, 0.7549, 1.178), (-1.514, 0.7723, 1.548), (-0.6618, 0.1891, 1.054), (-1.593, 0.1322, 1.502), (0.02412, 0.708, 1.122), (-0.7678, -0.7405, 1.265), (0.7569, 0.456, 0.7651), (0.03816, -0.9024, 1.133), (1.121, -0.8947, 0.5783), (2.196, -0.04041, 0.174), (-0.09618, -1.563, 0.8235)], [], [(11, 3, 4), (10, 3, 11), (12, 64, 13), (12, 14, 10), (10, 1, 3), (13, 17, 14), (14, 16, 1), (14, 15, 16), (17, 18, 15), (17, 53, 52), (20, 24, 21), (21, 27, 43), (21, 24, 27), (24, 26, 27), (22, 25, 26), (26, 25, 7), (18, 52, 19), (54, 25, 23), (7, 8, 31), (28, 45, 44), (28, 49, 45), (28, 30, 6), (30, 32, 34), (30, 33, 6), (30, 34, 33), (33, 36, 51), (35, 38, 37), (35, 40, 36), (37, 39, 41), (41, 42, 11), (44, 45, 5), (5, 45, 27), (43, 1, 0), (27, 47, 43), (47, 2, 43), (43, 2, 1), (49, 50, 46), (48, 4, 2), (50, 4, 48), (6, 51, 49), (2, 4, 3), (43, 0, 16), (23, 52, 55), (25, 54, 58), (23, 55, 54), (7, 60, 8), (7, 58, 60), (54, 57, 56), (54, 56, 58), (8, 60, 29), (56, 61, 58), (60, 9, 29), (57, 13, 59), (56, 59, 61), (9, 63, 32), (60, 62, 9), (60, 61, 62), (9, 62, 63), (62, 42, 39), (32, 63, 34), (64, 12, 11), (11, 12, 10), (10, 14, 1), (12, 13, 14), (14, 17, 15), (1, 16, 0), (15, 18, 16), (18, 20, 16), (18, 17, 52), (3, 1, 2), (19, 52, 23), (20, 19, 24), (24, 19, 22), (22, 19, 23), (24, 22, 26), (23, 25, 22), (27, 26, 5), (18, 19, 20), (43, 20, 21), (44, 5, 31), (44, 31, 28), (31, 8, 29), (28, 6, 49), (28, 31, 30), (30, 31, 32), (31, 9, 32), (6, 33, 51), (4, 40, 11), (33, 34, 35), (5, 26, 31), (26, 7, 31), (36, 33, 35), (51, 36, 40), (40, 35, 37), (38, 39, 37), (40, 37, 41), (50, 40, 4), (39, 42, 41), (40, 41, 11), (42, 64, 11), (35, 34, 38), (45, 46, 27), (27, 46, 47), (45, 49, 46), (47, 48, 2), (47, 50, 48), (49, 51, 50), (20, 43, 16), (55, 53, 57), (50, 51, 40), (7, 25, 58), (55, 52, 53), (54, 55, 57), (57, 53, 17), (56, 57, 59), (58, 61, 60), (61, 59, 64), (57, 17, 13), (59, 13, 64), (61, 64, 62), (34, 63, 38), (63, 62, 39), (62, 64, 42), (38, 63, 39), (9, 31, 29), (50, 47, 46)])
_uv = me_cube_004.uv_layers.new(name='UVMap')
_uv.uv.foreach_set('vector', [0.4866, 0.001706, 0.4179, 0.05568, 0.3768, 0.02716, 0.4766, 0.0398, 0.4179, 0.05568, 0.4866, 0.001706, 0.557, 0.05747, 0.6096, 0.03611, 0.5802, 0.08795, 0.557, 0.05747, 0.5268, 0.1078, 0.4766, 0.0398, 0.4766, 0.0398, 0.403, 0.1356, 0.4179, 0.05568, 0.5802, 0.08795, 0.5955, 0.1531, 0.5268, 0.1078, 0.5268, 0.1078, 0.4414, 0.1549, 0.403, 0.1356, 0.5268, 0.1078, 0.4926, 0.1485, 0.4414, 0.1549, 0.5955, 0.1531, 0.4939, 0.2167, 0.4926, 0.1485, 0.5955, 0.1531, 0.6106, 0.2115, 0.5958, 0.2729, 0.429, 0.3009, 0.4711, 0.3663, 0.4018, 0.3623, 0.4018, 0.3623, 0.4094, 0.4412, 0.3775, 0.3825, 0.4018, 0.3623, 0.4711, 0.3663, 0.4094, 0.4412, 0.4711, 0.3663, 0.5135, 0.4756, 0.4094, 0.4412, 0.5508, 0.4022, 0.6024, 0.448, 0.5135, 0.4756, 0.5135, 0.4756, 0.6024, 0.448, 0.6169, 0.5137, 0.4939, 0.2167, 0.5958, 0.2729, 0.5662, 0.3143, 0.625, 0.4063, 0.6024, 0.448, 0.6017, 0.3856, 0.6169, 0.5137, 0.5882, 0.565, 0.5398, 0.5853, 0.4508, 0.5814, 0.3357, 0.567, 0.4255, 0.5468, 0.4508, 0.5814, 0.348, 0.6571, 0.3357, 0.567, 0.4508, 0.5814, 0.5452, 0.6487, 0.4345, 0.6528, 0.5452, 0.6487, 0.5879, 0.6615, 0.5645, 0.7079, 0.5452, 0.6487, 0.4838, 0.7027, 0.4345, 0.6528, 0.5452, 0.6487, 0.5645, 0.7079, 0.4838, 0.7027, 0.4838, 0.7027, 0.4448, 0.7733, 0.3882, 0.7997, 0.518, 0.7694, 0.5954, 0.7877, 0.5423, 0.8027, 0.518, 0.7694, 0.48, 0.8626, 0.4448, 0.7733, 0.5423, 0.8027, 0.6091, 0.86, 0.5352, 0.9048, 0.5352, 0.9048, 0.5654, 0.9631, 0.4881, 0.9803, 0.4255, 0.5468, 0.3357, 0.567, 0.3424, 0.5073, 0.3424, 0.5073, 0.3357, 0.567, 0.2935, 0.5277, 0.1797, 0.5462, 0.1342, 0.5984, 0.125, 0.5611, 0.2935, 0.5277, 0.2356, 0.594, 0.1797, 0.5462, 0.2356, 0.594, 0.1681, 0.6536, 0.1797, 0.5462, 0.1797, 0.5462, 0.1681, 0.6536, 0.1342, 0.5984, 0.348, 0.6571, 0.2677, 0.7001, 0.3007, 0.5992, 0.2074, 0.6661, 0.1877, 0.747, 0.1681, 0.6536, 0.2677, 0.7001, 0.1877, 0.747, 0.2074, 0.6661, 0.4345, 0.6528, 0.3882, 0.7997, 0.348, 0.6571, 0.1681, 0.6536, 0.1877, 0.747, 0.125, 0.7031, 0.1797, 0.5462, 0.125, 0.5611, 0.127, 0.513, 0.7416, 0.5056, 0.8562, 0.5073, 0.7947, 0.5572, 0.6861, 0.5042, 0.7581, 0.5729, 0.7223, 0.5931, 0.7416, 0.5056, 0.7947, 0.5572, 0.7581, 0.5729, 0.6169, 0.5137, 0.6944, 0.6157, 0.5882, 0.565, 0.6169, 0.5137, 0.7223, 0.5931, 0.6944, 0.6157, 0.7581, 0.5729, 0.8405, 0.5985, 0.7781, 0.6079, 0.7581, 0.5729, 0.7781, 0.6079, 0.7223, 0.5931, 0.5882, 0.565, 0.6944, 0.6157, 0.6049, 0.6014, 0.7781, 0.6079, 0.799, 0.6779, 0.7223, 0.5931, 0.6944, 0.6157, 0.667, 0.6462, 0.6049, 0.6014, 0.8405, 0.5985, 0.8656, 0.6643, 0.8343, 0.6547, 0.7781, 0.6079, 0.8343, 0.6547, 0.799, 0.6779, 0.667, 0.6462, 0.6494, 0.6797, 0.5879, 0.6615, 0.6944, 0.6157, 0.7524, 0.702, 0.667, 0.6462, 0.6944, 0.6157, 0.799, 0.6779, 0.7524, 0.702, 0.667, 0.6462, 0.7524, 0.702, 0.6494, 0.6797, 0.7524, 0.702, 0.7999, 0.7492, 0.7368, 0.7429, 0.5879, 0.6615, 0.6494, 0.6797, 0.5645, 0.7079, 0.6096, 0.03611, 0.557, 0.05747, 0.4866, 0.001706, 0.4866, 0.001706, 0.557, 0.05747, 0.4766, 0.0398, 0.4766, 0.0398, 0.5268, 0.1078, 0.403, 0.1356, 0.557, 0.05747, 0.5802, 0.08795, 0.5268, 0.1078, 0.5268, 0.1078, 0.5955, 0.1531, 0.4926, 0.1485, 0.403, 0.1356, 0.4414, 0.1549, 0.3962, 0.1792, 0.4926, 0.1485, 0.4939, 0.2167, 0.4414, 0.1549, 0.4939, 0.2167, 0.429, 0.3009, 0.4414, 0.1549, 0.4939, 0.2167, 0.5955, 0.1531, 0.5958, 0.2729, 0.4179, 0.05568, 0.403, 0.1356, 0.375, 0.1192, 0.5662, 0.3143, 0.5958, 0.2729, 0.6017, 0.3856, 0.429, 0.3009, 0.5662, 0.3143, 0.4711, 0.3663, 0.4711, 0.3663, 0.5662, 0.3143, 0.5508, 0.4022, 0.5508, 0.4022, 0.5662, 0.3143, 0.6017, 0.3856, 0.4711, 0.3663, 0.5508, 0.4022, 0.5135, 0.4756, 0.6017, 0.3856, 0.6024, 0.448, 0.5508, 0.4022, 0.4094, 0.4412, 0.5135, 0.4756, 0.4365, 0.4976, 0.4939, 0.2167, 0.5662, 0.3143, 0.429, 0.3009, 0.375, 0.2984, 0.429, 0.3009, 0.4018, 0.3623, 0.4255, 0.5468, 0.4365, 0.4976, 0.5398, 0.5853, 0.4255, 0.5468, 0.5398, 0.5853, 0.4508, 0.5814, 0.5398, 0.5853, 0.5882, 0.565, 0.6049, 0.6014, 0.4508, 0.5814, 0.4345, 0.6528, 0.348, 0.6571, 0.4508, 0.5814, 0.5398, 0.5853, 0.5452, 0.6487, 0.5452, 0.6487, 0.5398, 0.5853, 0.5879, 0.6615, 0.5398, 0.5853, 0.667, 0.6462, 0.5879, 0.6615, 0.4345, 0.6528, 0.4838, 0.7027, 0.3882, 0.7997, 0.3882, 0.9438, 0.48, 0.8626, 0.4881, 0.9803, 0.4838, 0.7027, 0.5645, 0.7079, 0.518, 0.7694, 0.4365, 0.4976, 0.5135, 0.4756, 0.5398, 0.5853, 0.5135, 0.4756, 0.6169, 0.5137, 0.5398, 0.5853, 0.4448, 0.7733, 0.4838, 0.7027, 0.518, 0.7694, 0.3882, 0.7997, 0.4448, 0.7733, 0.48, 0.8626, 0.48, 0.8626, 0.518, 0.7694, 0.5423, 0.8027, 0.5954, 0.7877, 0.6091, 0.86, 0.5423, 0.8027, 0.48, 0.8626, 0.5423, 0.8027, 0.5352, 0.9048, 0.3754, 0.918, 0.48, 0.8626, 0.3882, 0.9438, 0.6091, 0.86, 0.5654, 0.9631, 0.5352, 0.9048, 0.48, 0.8626, 0.5352, 0.9048, 0.4881, 0.9803, 0.5654, 0.9631, 0.6096, 0.9951, 0.4881, 0.9803, 0.518, 0.7694, 0.5645, 0.7079, 0.5954, 0.7877, 0.3357, 0.567, 0.3007, 0.5992, 0.2935, 0.5277, 0.2935, 0.5277, 0.3007, 0.5992, 0.2356, 0.594, 0.3357, 0.567, 0.348, 0.6571, 0.3007, 0.5992, 0.2356, 0.594, 0.2074, 0.6661, 0.1681, 0.6536, 0.2356, 0.594, 0.2677, 0.7001, 0.2074, 0.6661, 0.348, 0.6571, 0.3263, 0.7403, 0.2677, 0.7001, 0.1615, 0.5, 0.1797, 0.5462, 0.127, 0.513, 0.7947, 0.5572, 0.8597, 0.5494, 0.8405, 0.5985, 0.2677, 0.7001, 0.2828, 0.75, 0.2534, 0.75, 0.6169, 0.5137, 0.6861, 0.5042, 0.7223, 0.5931, 0.7947, 0.5572, 0.8562, 0.5073, 0.8597, 0.5494, 0.7581, 0.5729, 0.7947, 0.5572, 0.8405, 0.5985, 0.8405, 0.5985, 0.8597, 0.5494, 0.8717, 0.6032, 0.7781, 0.6079, 0.8405, 0.5985, 0.8343, 0.6547, 0.7223, 0.5931, 0.799, 0.6779, 0.6944, 0.6157, 0.799, 0.6779, 0.8343, 0.6547, 0.8412, 0.7144, 0.8405, 0.5985, 0.8717, 0.6032, 0.8656, 0.6643, 0.8343, 0.6547, 0.8656, 0.6643, 0.8412, 0.7144, 0.799, 0.6779, 0.8412, 0.7144, 0.7524, 0.702, 0.5645, 0.7079, 0.6494, 0.6797, 0.6034, 0.7623, 0.6494, 0.6797, 0.7524, 0.702, 0.7368, 0.7429, 0.7524, 0.702, 0.8412, 0.7144, 0.7999, 0.7492, 0.6034, 0.7623, 0.6494, 0.6797, 0.7368, 0.7429, 0.667, 0.6462, 0.5398, 0.5853, 0.6049, 0.6014, 0.2677, 0.7001, 0.2356, 0.594, 0.3007, 0.5992])
me_cube_004.update()
me_cube_005 = bpy.data.meshes.new('Cube.005')
me_cube_005.from_pydata([(-0.8488, -1.518, -1.413), (-0.5343, -2.097, 1.292), (-2.335, 0.6089, -1.625), (-5.221, -1.078, 3.658), (1.086, -1.827, -2.809), (1.68, -0.1872, 0.7949), (1.806, 1.841, -1.75), (0.5858, 2.415, 0.9796)], [], [(0, 1, 3, 2), (2, 3, 7, 6), (6, 7, 5, 4), (4, 5, 1, 0), (2, 6, 4, 0), (7, 3, 1, 5)])
me_cube_005.polygons.foreach_set('use_smooth', [True] * 6)
_uv = me_cube_005.uv_layers.new(name='UVMap')
_uv.uv.foreach_set('vector', [0.375, 0.0, 0.625, 0.0, 0.625, 0.25, 0.375, 0.25, 0.375, 0.25, 0.625, 0.25, 0.625, 0.5, 0.375, 0.5, 0.375, 0.5, 0.625, 0.5, 0.625, 0.75, 0.375, 0.75, 0.375, 0.75, 0.625, 0.75, 0.625, 1.0, 0.375, 1.0, 0.125, 0.5, 0.375, 0.5, 0.375, 0.75, 0.125, 0.75, 0.625, 0.5, 0.875, 0.5, 0.875, 0.75, 0.625, 0.75])
me_cube_005.update()
me_cube_006 = bpy.data.meshes.new('Cube.006')
me_cube_006.from_pydata([(-0.8488, -1.518, -1.413), (-0.5343, -2.097, 1.292), (-2.335, 0.6089, -1.625), (-5.221, -1.078, 3.658), (1.086, -1.827, -2.809), (1.68, -0.1872, 0.7949), (1.806, 1.841, -1.75), (0.5858, 2.415, 0.9796)], [], [(0, 1, 3, 2), (2, 3, 7, 6), (6, 7, 5, 4), (4, 5, 1, 0), (2, 6, 4, 0), (7, 3, 1, 5)])
me_cube_006.polygons.foreach_set('use_smooth', [True] * 6)
_uv = me_cube_006.uv_layers.new(name='UVMap')
_uv.uv.foreach_set('vector', [0.375, 0.0, 0.625, 0.0, 0.625, 0.25, 0.375, 0.25, 0.375, 0.25, 0.625, 0.25, 0.625, 0.5, 0.375, 0.5, 0.375, 0.5, 0.625, 0.5, 0.625, 0.75, 0.375, 0.75, 0.375, 0.75, 0.625, 0.75, 0.625, 1.0, 0.375, 1.0, 0.125, 0.5, 0.375, 0.5, 0.375, 0.75, 0.125, 0.75, 0.625, 0.5, 0.875, 0.5, 0.875, 0.75, 0.625, 0.75])
me_cube_006.update()
me_cube_007 = bpy.data.meshes.new('Cube.007')
me_cube_007.from_pydata([(-0.8488, -1.518, -1.413), (-0.5343, -2.097, 1.292), (-2.335, 0.6089, -1.625), (-5.221, -1.078, 3.658), (1.086, -1.827, -2.809), (1.68, -0.1872, 0.7949), (1.806, 1.841, -1.75), (0.5858, 2.415, 0.9796)], [], [(0, 1, 3, 2), (2, 3, 7, 6), (6, 7, 5, 4), (4, 5, 1, 0), (2, 6, 4, 0), (7, 3, 1, 5)])
me_cube_007.polygons.foreach_set('use_smooth', [True] * 6)
_uv = me_cube_007.uv_layers.new(name='UVMap')
_uv.uv.foreach_set('vector', [0.375, 0.0, 0.625, 0.0, 0.625, 0.25, 0.375, 0.25, 0.375, 0.25, 0.625, 0.25, 0.625, 0.5, 0.375, 0.5, 0.375, 0.5, 0.625, 0.5, 0.625, 0.75, 0.375, 0.75, 0.375, 0.75, 0.625, 0.75, 0.625, 1.0, 0.375, 1.0, 0.125, 0.5, 0.375, 0.5, 0.375, 0.75, 0.125, 0.75, 0.625, 0.5, 0.875, 0.5, 0.875, 0.75, 0.625, 0.75])
me_cube_007.update()

# ---- objects
ob_rock_000 = bpy.data.objects.new('Rock.000', me_cube_001)
ob_rock_001 = bpy.data.objects.new('Rock.001', me_cube_002)
ob_rock_002 = bpy.data.objects.new('Rock.002', me_cube_003)
ob_rock_003 = bpy.data.objects.new('Rock.003', me_cube_004)
ob_rock_004 = bpy.data.objects.new('Rock.004', me_cube_005)
ob_rock_005 = bpy.data.objects.new('Rock.005', me_cube_006)
ob_rock_006 = bpy.data.objects.new('Rock.006', me_cube_007)

# ---- transforms, parenting, visibility, modifiers, constraints
ob_rock_000.location = (0.0, 0.0, 0.0)
ob_rock_001.location = (0.0, 0.0, 0.0)
ob_rock_002.location = (0.0, 0.0, 0.0)
ob_rock_003.location = (0.0, 0.0, 0.0)
ob_rock_004.location = (0.0, 0.0, 0.0)
_m = ob_rock_004.modifiers.new('Subdivision', 'SUBSURF')
_m.levels = 5
_m.render_levels = 5
_m = ob_rock_004.modifiers.new('Displace', 'DISPLACE')
_m.strength = 0.6
ob_rock_005.location = (0.0, 0.0, 0.0)
_m = ob_rock_005.modifiers.new('Subdivision', 'SUBSURF')
_m.levels = 5
_m.render_levels = 5
_m = ob_rock_005.modifiers.new('Displace', 'DISPLACE')
_m.strength = 0.6
ob_rock_006.location = (0.0, 0.0, 0.0)
_m = ob_rock_006.modifiers.new('Subdivision', 'SUBSURF')
_m.levels = 5
_m.render_levels = 5
_m = ob_rock_006.modifiers.new('Displace', 'DISPLACE')
_m.strength = 0.6

# ---- collection membership
col_collection.objects.link(ob_rock_000)
col_collection.objects.link(ob_rock_001)
col_collection.objects.link(ob_rock_002)
col_collection.objects.link(ob_rock_003)
col_collection.objects.link(ob_rock_004)
col_collection.objects.link(ob_rock_005)
col_collection.objects.link(ob_rock_006)

# ---- scene / render settings (as saved in the file)
scene.frame_start = 1; scene.frame_end = 250; scene.frame_set(1)
scene.render.engine = 'BLENDER_EEVEE_NEXT'
scene.cycles.sampling_pattern = 'TABULATED_SOBOL'
scene.view_settings.view_transform = 'Filmic'
bpy.context.view_layer.update()

# ---- added for rendering (the .blend has no active camera and no usable light): camera, sun
cam_auto = bpy.data.cameras.new('AutoCamera')
cam_auto.lens = 50.0
cam_auto.sensor_width = 36.0
cam_auto.clip_end = 1000.0
ob_auto_camera = bpy.data.objects.new('AutoCamera', cam_auto)
scene.collection.objects.link(ob_auto_camera)
ob_auto_camera.location = (7.0708, -8.37026, 5.45525)
ob_auto_camera.rotation_euler = (1.09748, -7.21219e-08, 0.694738)
scene.camera = ob_auto_camera
light_auto_sun = bpy.data.lights.new('AutoSun', 'SUN')
light_auto_sun.energy = 3.0
light_auto_sun.angle = 0.0523599
ob_auto_sun = bpy.data.objects.new('AutoSun', light_auto_sun)
scene.collection.objects.link(ob_auto_sun)
ob_auto_sun.rotation_euler = (0.872665, 0.174533, 0.523599)
bpy.context.view_layer.update()
